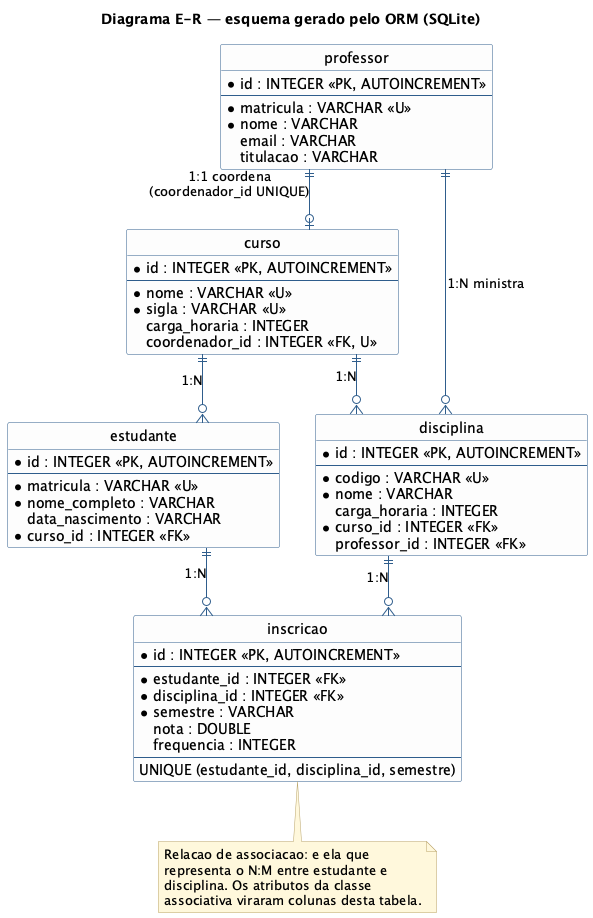

The diagram above was rendered by PlantUML. Its source (embedded in the PNG):
@startuml diagrama-er
' Diagrama Entidade-Relacionamento -- resultado do mapeamento das classes
' para tabelas. Notacao "pe de galinha" (crow's foot):
'   ||--o{  um para muitos (zero ou mais do lado filho)
'   ||--o|  um para no maximo um (1:1)
' PK = chave primaria, FK = chave estrangeira, U = restricao UNIQUE.

title Diagrama E-R — esquema gerado pelo ORM (SQLite)

hide circle
skinparam shadowing false
skinparam linetype ortho
skinparam class {
  BackgroundColor #FDFDFD
  BorderColor #2F5D8C
  ArrowColor #2F5D8C
}
skinparam note {
  BackgroundColor #FFF8DC
  BorderColor #B8A369
}

entity "professor" as professor {
  * id : INTEGER <<PK, AUTOINCREMENT>>
  --
  * matricula : VARCHAR <<U>>
  * nome : VARCHAR
  email : VARCHAR
  titulacao : VARCHAR
}

entity "curso" as curso {
  * id : INTEGER <<PK, AUTOINCREMENT>>
  --
  * nome : VARCHAR <<U>>
  * sigla : VARCHAR <<U>>
  carga_horaria : INTEGER
  coordenador_id : INTEGER <<FK, U>>
}

entity "estudante" as estudante {
  * id : INTEGER <<PK, AUTOINCREMENT>>
  --
  * matricula : VARCHAR <<U>>
  * nome_completo : VARCHAR
  data_nascimento : VARCHAR
  * curso_id : INTEGER <<FK>>
}

entity "disciplina" as disciplina {
  * id : INTEGER <<PK, AUTOINCREMENT>>
  --
  * codigo : VARCHAR <<U>>
  * nome : VARCHAR
  carga_horaria : INTEGER
  * curso_id : INTEGER <<FK>>
  professor_id : INTEGER <<FK>>
}

entity "inscricao" as inscricao {
  * id : INTEGER <<PK, AUTOINCREMENT>>
  --
  * estudante_id : INTEGER <<FK>>
  * disciplina_id : INTEGER <<FK>>
  * semestre : VARCHAR
  nota : DOUBLE
  frequencia : INTEGER
  --
  UNIQUE (estudante_id, disciplina_id, semestre)
}

professor ||--o| curso : "1:1 coordena\n(coordenador_id UNIQUE)"
curso     ||--o{ estudante : "1:N"
curso     ||--o{ disciplina : "1:N"
professor ||--o{ disciplina : "1:N ministra"
estudante ||--o{ inscricao : "1:N"
disciplina ||--o{ inscricao : "1:N"

note bottom of inscricao
  Relacao de associacao: e ela que
  representa o N:M entre estudante e
  disciplina. Os atributos da classe
  associativa viraram colunas desta tabela.
end note

@enduml